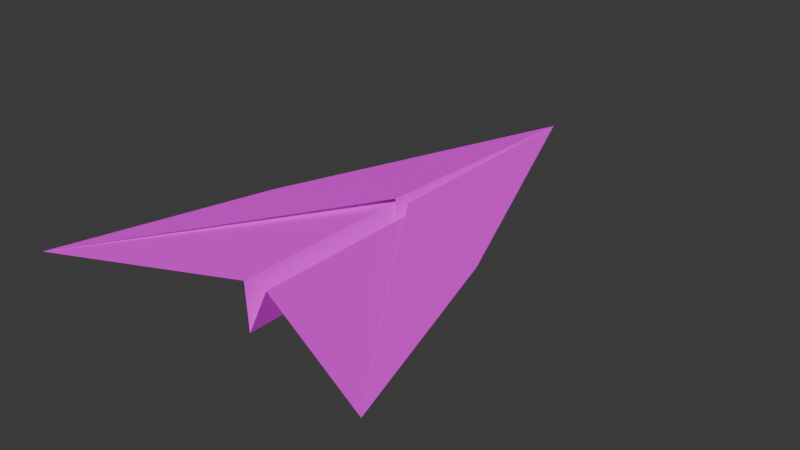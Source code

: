 # Source: plane.blend  (saved by Blender 4.2.66; exported with 4.5.12 LTS)
import bpy
from mathutils import Matrix  # noqa: F401  (used for matrix-valued properties, if any)

bpy.ops.wm.read_factory_settings(use_empty=True)
scene = bpy.context.scene
scene.name = 'Scene'

# ---- collections
col_collection = bpy.data.collections.new('Collection'); scene.collection.children.link(col_collection)

# ---- images (referenced by path relative to the original .blend; pixels are not part of the script)
import os
ASSET_DIR = os.environ.get("B2B_ASSET_DIR", "")  # directory of the original .blend (textures are referenced by path, not embedded)
HERE = os.path.dirname(os.path.abspath(__file__))  # packed textures are extracted next to this script under _unpacked/

def load_image(name, relpath, width, height, colorspace="sRGB"):
    """Load a texture the original file referenced (path relative to the .blend, or extracted next to this script)."""
    p = next((c for c in (os.path.join(HERE, relpath), os.path.join(ASSET_DIR, relpath)) if relpath and os.path.exists(c)), "")
    if p:
        img = bpy.data.images.load(p, check_existing=True)
        img.name = name
    else:  # same state as the original file: an image datablock whose file is absent (Cycles renders it pink)
        img = bpy.data.images.new(name, width, height)
        img.source = "FILE"
        img.filepath = "//" + (relpath or name)
    img.colorspace_settings.name = colorspace
    return img
img_untitled = load_image('Untitled', 'plane_base_color.png', 1024, 1024, 'sRGB')

# ---- materials (node trees are filled in below, after node groups)
mat_planematerial = bpy.data.materials.new('PlaneMaterial')

# ---- material node trees
mat_planematerial.use_nodes = True; mat_planematerial.node_tree.nodes.clear()
_N = mat_planematerial.node_tree.nodes; _L = mat_planematerial.node_tree.links
n0 = _N.new('ShaderNodeBsdfPrincipled'); n0.name = 'Principled BSDF'; n0.location = (10, 308)
n0.inputs[2].default_value = 1.0
n1 = _N.new('ShaderNodeOutputMaterial'); n1.name = 'Material Output'; n1.location = (300, 300)
n2 = _N.new('ShaderNodeTexImage'); n2.name = 'Image Texture'; n2.location = (-339, 187)
n2.image = img_untitled
_L.new(n0.outputs[0], n1.inputs[0])
_L.new(n2.outputs[0], n0.inputs[0])
n1.is_active_output = True

# ---- world
world_world = bpy.data.worlds.new('World'); scene.world = world_world
world_world.use_nodes = True; world_world.node_tree.nodes.clear()
_N = world_world.node_tree.nodes; _L = world_world.node_tree.links
n0 = _N.new('ShaderNodeOutputWorld'); n0.name = 'World Output'; n0.location = (300, 300)
n1 = _N.new('ShaderNodeBackground'); n1.name = 'Background'; n1.location = (10, 300)
n1.inputs[0].default_value = (0.05088, 0.05088, 0.05088, 1.0)
_L.new(n1.outputs[0], n0.inputs[0])
n0.is_active_output = True
world_world.color = (0.05088, 0.05088, 0.05088)
world_world.sun_shadow_jitter_overblur = 0.0

# ---- meshes
me_plane_001 = bpy.data.meshes.new('Plane.001')
me_plane_001.from_pydata([(-1.111, -2.977, 0.02216), (-0.9145, 0.8314, 0.0), (-1.111, -2.973, 0.02203), (-0.9163, 3.58, 0.0), (0.6598, 1.51, 0.0), (1.59, 4.703, 0.0), (-0.9983, 0.8314, 0.1069), (-1.105, 0.9625, -0.6033), (-1.107, 3.711, -0.6033), (-1.112, -2.976, 0.02178), (-1.111, 0.8468, -0.4995)], [], [(3, 1, 0, 4, 5), (4, 0, 6, 5), (1, 3, 8, 7), (0, 1, 7, 2), (6, 0, 9, 10)])
_uv = me_plane_001.uv_layers.new(name='UVMap')
_uv.uv.foreach_set('vector', [0.006648, 0.7768, 0.1001, 0.4568, 0.2065, 0.006648, 0.2604, 0.5892, 0.2604, 0.9926, 0.2737, 0.5917, 0.2737, 0.006648, 0.431, 0.4413, 0.3109, 0.9934, 0.5211, 0.469, 0.5211, 0.8023, 0.4443, 0.8182, 0.4443, 0.4849, 0.5162, 0.006649, 0.5211, 0.469, 0.4443, 0.4849, 0.5162, 0.007101, 0.6092, 0.006649, 0.6082, 0.4688, 0.6081, 0.4688, 0.5344, 0.006649])
me_plane_001.materials.append(mat_planematerial)
me_plane_001.update()

# ---- objects
ob_plane = bpy.data.objects.new('Plane', me_plane_001)
ob_empty = bpy.data.objects.new('Empty', None)

# ---- transforms, parenting, visibility, modifiers, constraints
ob_plane.location = (-1.111, 0.6578, 0.0)
ob_plane.rotation_euler = (0.0, -0.0, 3.142)
_m = ob_plane.modifiers.new('Mirror', 'MIRROR')
_m.merge_threshold = 0.009
_m.mirror_object = ob_empty
ob_empty.location = (0.0, 0.0, 0.0)

# ---- collection membership
col_collection.objects.link(ob_plane)
col_collection.objects.link(ob_empty)

# ---- scene / render settings (as saved in the file)
scene.frame_start = 1; scene.frame_end = 250; scene.frame_set(7)
scene.render.engine = 'CYCLES'
bpy.context.view_layer.update()

# ---- added for rendering (the .blend has no active camera and no usable light): camera, sun
cam_auto = bpy.data.cameras.new('AutoCamera')
cam_auto.lens = 50.0
cam_auto.sensor_width = 36.0
cam_auto.clip_end = 1000.0
ob_auto_camera = bpy.data.objects.new('AutoCamera', cam_auto)
scene.collection.objects.link(ob_auto_camera)
ob_auto_camera.location = (8.71233, -10.6601, 6.72167)
ob_auto_camera.rotation_euler = (1.09748, -7.21219e-08, 0.694738)
scene.camera = ob_auto_camera
light_auto_sun = bpy.data.lights.new('AutoSun', 'SUN')
light_auto_sun.energy = 3.0
light_auto_sun.angle = 0.0523599
ob_auto_sun = bpy.data.objects.new('AutoSun', light_auto_sun)
scene.collection.objects.link(ob_auto_sun)
ob_auto_sun.rotation_euler = (0.872665, 0.174533, 0.523599)
bpy.context.view_layer.update()
